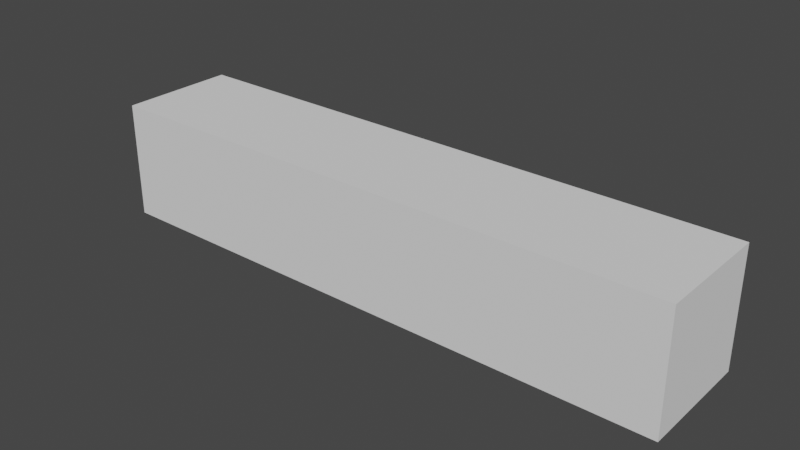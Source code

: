 # Source: TestSpawnShip.blend  (saved by Blender 2.93.21; exported with 4.5.12 LTS)
import bpy
from mathutils import Matrix  # noqa: F401  (used for matrix-valued properties, if any)

bpy.ops.wm.read_factory_settings(use_empty=True)
scene = bpy.context.scene
scene.name = 'Scene'

# ---- collections
col_collection = bpy.data.collections.new('Collection'); scene.collection.children.link(col_collection)

# ---- world
world_world = bpy.data.worlds.new('World'); scene.world = world_world
world_world.use_nodes = True; world_world.node_tree.nodes.clear()
_N = world_world.node_tree.nodes; _L = world_world.node_tree.links
n0 = _N.new('ShaderNodeOutputWorld'); n0.name = 'World Output'; n0.location = (300, 300)
n1 = _N.new('ShaderNodeBackground'); n1.name = 'Background'; n1.location = (10, 300)
n1.inputs[0].default_value = (0.05088, 0.05088, 0.05088, 1.0)
_L.new(n1.outputs[0], n0.inputs[0])
n0.is_active_output = True
world_world.color = (0.05088, 0.05088, 0.05088)
world_world.use_sun_shadow = False
world_world.sun_shadow_jitter_overblur = 0.0

# ---- meshes
me_cube_001 = bpy.data.meshes.new('Cube.001')
me_cube_001.from_pydata([(-1.0, -1.0, -1.0), (-1.0, -1.0, 1.0), (-1.0, 1.0, -1.0), (-1.0, 1.0, 1.0), (1.0, -1.0, -1.0), (1.0, -1.0, 1.0), (1.0, 1.0, -1.0), (1.0, 1.0, 1.0), (0.1307, 1.0, -1.0), (0.1307, 1.0, 1.0), (0.1307, -1.0, -1.0), (0.1307, -1.0, 1.0), (-0.1038, 1.0, -1.0), (-0.1038, -1.0, 1.0), (-0.1038, 1.0, 1.0), (-0.1038, -1.0, -1.0), (-1.0, -1.0, 0.6933), (-1.0, 1.0, 0.6933), (1.0, 1.0, 0.6933), (1.0, -1.0, 0.6933), (0.1307, -1.0, 0.6933), (0.1307, 1.0, 0.6933), (-0.1038, 1.0, 0.6933), (-0.1038, -1.0, 0.6933), (-1.0, 1.0, -0.9231), (1.0, 1.0, -0.9231), (1.0, -1.0, -0.9231), (0.1307, -1.0, -0.9231), (0.1307, 1.0, -0.9231), (-0.1038, 1.0, -0.9231), (-0.1038, -1.0, -0.9231), (-1.0, -1.0, -0.9231)], [], [(16, 1, 3, 17), (21, 9, 7, 18), (18, 7, 5, 19), (23, 13, 1, 16), (8, 6, 4, 10), (14, 3, 1, 13), (7, 9, 11, 5), (12, 8, 10, 15), (19, 5, 11, 20), (22, 14, 9, 21), (17, 3, 14, 22), (2, 12, 15, 0), (9, 14, 13, 11), (20, 11, 13, 23), (27, 20, 23, 30), (24, 17, 22, 29), (26, 19, 20, 27), (30, 23, 16, 31), (25, 18, 19, 26), (28, 21, 18, 25), (31, 16, 17, 24), (0, 31, 24, 2), (8, 28, 25, 6), (6, 25, 26, 4), (15, 30, 31, 0), (4, 26, 27, 10), (12, 29, 28, 8), (2, 24, 29, 12), (10, 27, 30, 15)])
_uv = me_cube_001.uv_layers.new(name='UVMap')
_uv.uv.foreach_set('vector', [0.5867, 0.0, 0.625, 0.0, 0.625, 0.25, 0.5867, 0.25, 0.5867, 0.3913, 0.625, 0.3913, 0.625, 0.5, 0.5867, 0.5, 0.5867, 0.5, 0.625, 0.5, 0.625, 0.75, 0.5867, 0.75, 0.5867, 0.8977, 0.625, 0.8977, 0.625, 1.0, 0.5867, 1.0, 0.2663, 0.5, 0.375, 0.5, 0.375, 0.75, 0.2663, 0.75, 0.7727, 0.5, 0.875, 0.5, 0.875, 0.75, 0.7727, 0.75, 0.625, 0.5, 0.7337, 0.5, 0.7337, 0.75, 0.625, 0.75, 0.2273, 0.5, 0.2663, 0.5, 0.2663, 0.75, 0.2273, 0.75, 0.5867, 0.75, 0.625, 0.75, 0.625, 0.8587, 0.5867, 0.8587, 0.5867, 0.3523, 0.625, 0.3523, 0.625, 0.3913, 0.5867, 0.3913, 0.5867, 0.25, 0.625, 0.25, 0.625, 0.3523, 0.5867, 0.3523, 0.125, 0.5, 0.2273, 0.5, 0.2273, 0.75, 0.125, 0.75, 0.7337, 0.5, 0.7727, 0.5, 0.7727, 0.75, 0.7337, 0.75, 0.5867, 0.8587, 0.625, 0.8587, 0.625, 0.8977, 0.5867, 0.8977, 0.3846, 0.8587, 0.5867, 0.8587, 0.5867, 0.8977, 0.3846, 0.8977, 0.3846, 0.25, 0.5867, 0.25, 0.5867, 0.3523, 0.3846, 0.3523, 0.3846, 0.75, 0.5867, 0.75, 0.5867, 0.8587, 0.3846, 0.8587, 0.3846, 0.8977, 0.5867, 0.8977, 0.5867, 1.0, 0.3846, 1.0, 0.3846, 0.5, 0.5867, 0.5, 0.5867, 0.75, 0.3846, 0.75, 0.3846, 0.3913, 0.5867, 0.3913, 0.5867, 0.5, 0.3846, 0.5, 0.3846, 0.0, 0.5867, 0.0, 0.5867, 0.25, 0.3846, 0.25, 0.375, 0.0, 0.3846, 0.0, 0.3846, 0.25, 0.375, 0.25, 0.375, 0.3913, 0.3846, 0.3913, 0.3846, 0.5, 0.375, 0.5, 0.375, 0.5, 0.3846, 0.5, 0.3846, 0.75, 0.375, 0.75, 0.375, 0.8977, 0.3846, 0.8977, 0.3846, 1.0, 0.375, 1.0, 0.375, 0.75, 0.3846, 0.75, 0.3846, 0.8587, 0.375, 0.8587, 0.375, 0.3523, 0.3846, 0.3523, 0.3846, 0.3913, 0.375, 0.3913, 0.375, 0.25, 0.3846, 0.25, 0.3846, 0.3523, 0.375, 0.3523, 0.375, 0.8587, 0.3846, 0.8587, 0.3846, 0.8977, 0.375, 0.8977])
me_cube_001.use_remesh_fix_poles = True
me_cube_001.use_remesh_preserve_attributes = False
me_cube_001.update()

# ---- objects
ob_cube = bpy.data.objects.new('Cube', me_cube_001)

# ---- transforms, parenting, visibility, modifiers, constraints
ob_cube.location = (0.0, 0.0, 0.0)
ob_cube.scale = (23.46, 4.684, 4.684)
_m = ob_cube.modifiers.new('Solidify', 'SOLIDIFY')
_m.thickness = 0.02

# ---- collection membership
col_collection.objects.link(ob_cube)

# ---- scene / render settings (as saved in the file)
scene.frame_start = 1; scene.frame_end = 250; scene.frame_set(1)
scene.render.engine = 'BLENDER_EEVEE_NEXT'
scene.cycles.use_denoising = False
scene.cycles.samples = 128
scene.cycles.sampling_pattern = 'TABULATED_SOBOL'
scene.cycles.use_adaptive_sampling = False
scene.cycles.use_light_tree = False
scene.view_settings.view_transform = 'Filmic'
bpy.context.view_layer.update()

# ---- added for rendering (the .blend has no active camera and no usable light): camera, sun
cam_auto = bpy.data.cameras.new('AutoCamera')
cam_auto.lens = 50.0
cam_auto.sensor_width = 36.0
cam_auto.clip_end = 1000.0
ob_auto_camera = bpy.data.objects.new('AutoCamera', cam_auto)
scene.collection.objects.link(ob_auto_camera)
ob_auto_camera.location = (45.1056, -54.1267, 36.0845)
ob_auto_camera.rotation_euler = (1.09748, -7.21219e-08, 0.694738)
scene.camera = ob_auto_camera
light_auto_sun = bpy.data.lights.new('AutoSun', 'SUN')
light_auto_sun.energy = 3.0
light_auto_sun.angle = 0.0523599
ob_auto_sun = bpy.data.objects.new('AutoSun', light_auto_sun)
scene.collection.objects.link(ob_auto_sun)
ob_auto_sun.rotation_euler = (0.872665, 0.174533, 0.523599)
bpy.context.view_layer.update()
